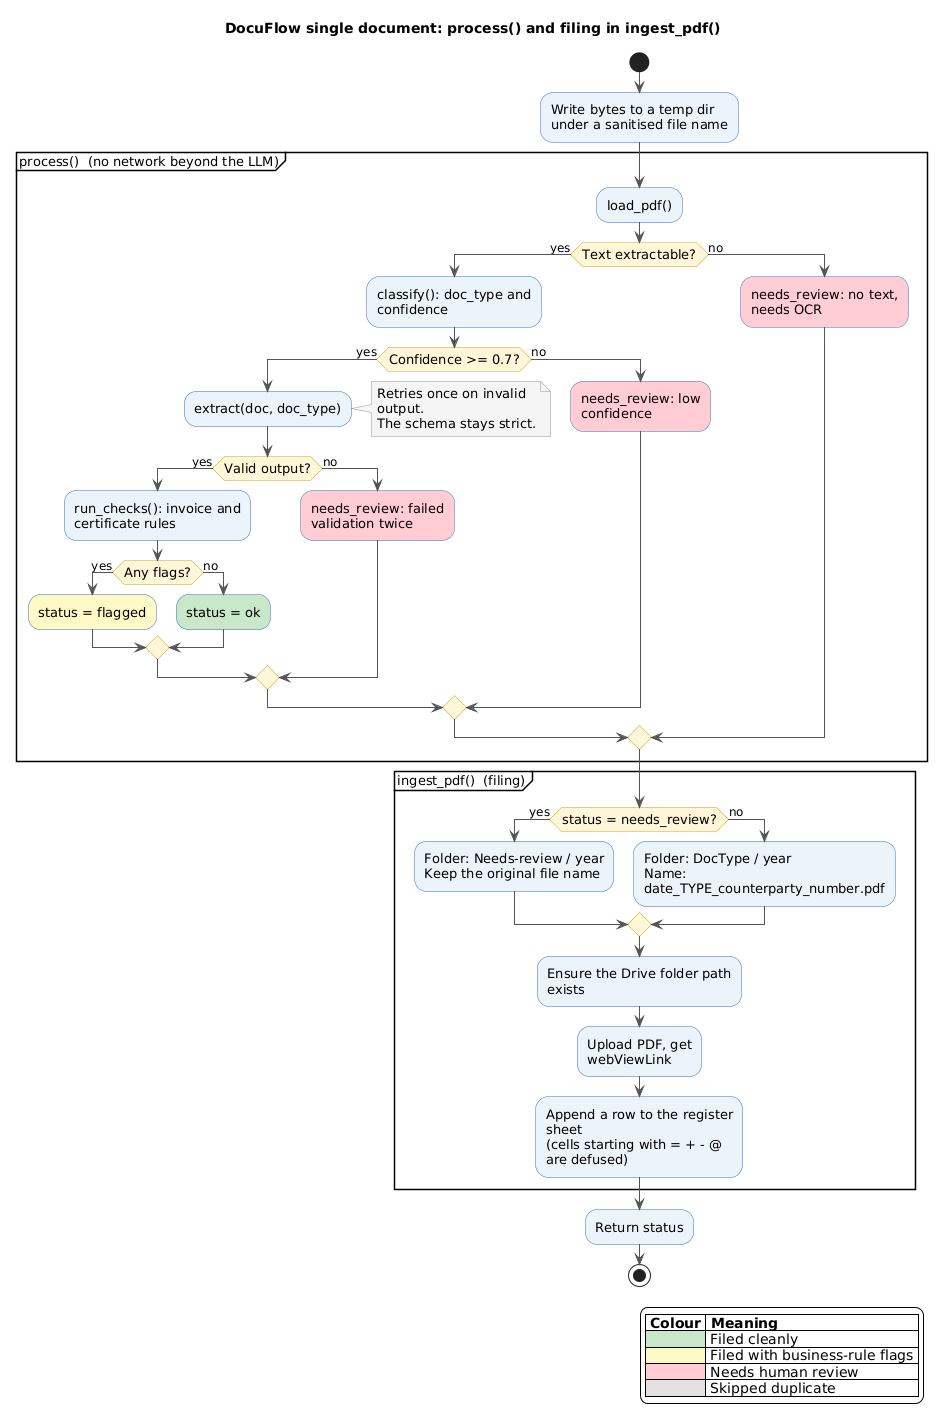

The diagram above was rendered by PlantUML. Its source (embedded in the PNG):
@startuml
title DocuFlow single document: process() and filing in ingest_pdf()

skinparam backgroundColor white
skinparam shadowing false
skinparam defaultFontName "Segoe UI"
skinparam defaultFontSize 13
skinparam wrapWidth 190
skinparam ArrowColor #555555
skinparam ArrowFontSize 12
skinparam ActivityBackgroundColor #EAF2FB
skinparam ActivityBorderColor #3B6FB6
skinparam ActivityDiamondBackgroundColor #FFF6D6
skinparam ActivityDiamondBorderColor #C9A227
skinparam NoteBackgroundColor #F5F5F5
skinparam NoteBorderColor #999999

start

:Write bytes to a temp dir
under a sanitised file name;

partition "process()  (no network beyond the LLM)" {
  :load_pdf();
  if (Text extractable?) then (yes)
    :classify(): doc_type and confidence;
    if (Confidence >= 0.7?) then (yes)
      :extract(doc, doc_type);
      note right
        Retries once on invalid output.
        The schema stays strict.
      end note
      if (Valid output?) then (yes)
        :run_checks(): invoice and
        certificate rules;
        if (Any flags?) then (yes)
          :status = flagged; <<#FFF9C4>>
        else (no)
          :status = ok; <<#C8E6C9>>
        endif
      else (no)
        :needs_review: failed validation twice; <<#FFCDD2>>
      endif
    else (no)
      :needs_review: low confidence; <<#FFCDD2>>
    endif
  else (no)
    :needs_review: no text, needs OCR; <<#FFCDD2>>
  endif
}

partition "ingest_pdf()  (filing)" {
  if (status = needs_review?) then (yes)
    :Folder: Needs-review / year
    Keep the original file name;
  else (no)
    :Folder: DocType / year
    Name: date_TYPE_counterparty_number.pdf;
  endif
  :Ensure the Drive folder path exists;
  :Upload PDF, get webViewLink;
  :Append a row to the register sheet
  (cells starting with = + - @ are defused);
}

:Return status;

stop

legend right
  |= Colour |= Meaning |
  | <#C8E6C9> | Filed cleanly |
  | <#FFF9C4> | Filed with business-rule flags |
  | <#FFCDD2> | Needs human review |
  | <#E0E0E0> | Skipped duplicate |
endlegend
@enduml